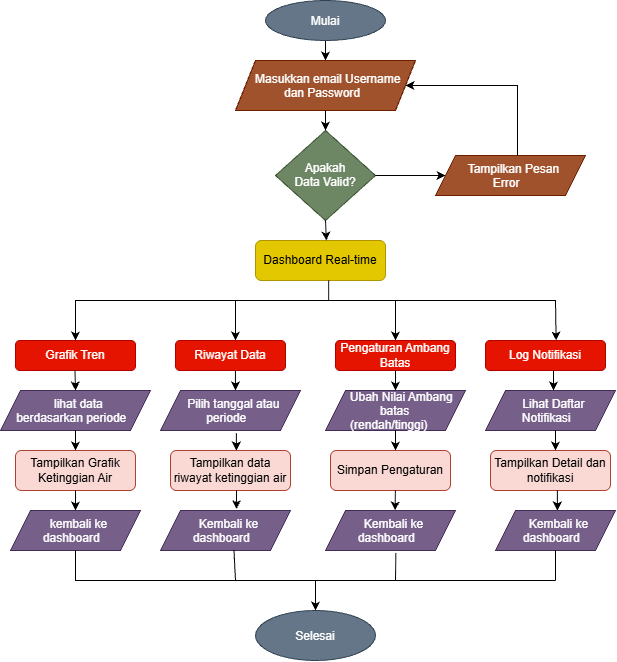

The diagram above was exported from draw.io. Its source (the exported page's mxGraphModel, read from the mxfile embedded in the PNG):
<mxGraphModel dx="1387" dy="695" grid="1" gridSize="10" guides="1" tooltips="1" connect="1" arrows="1" fold="1" page="1" pageScale="1" pageWidth="850" pageHeight="1100" math="0" shadow="0">
  <root>
    <mxCell id="0" />
    <mxCell id="1" parent="0" />
    <mxCell id="z_l-FImL_sv6CpFRhV4D-11" edge="1" parent="1" style="endArrow=classic;html=1;rounded=0;defaultLabelBackgroundColor=page;exitX=0.5;exitY=1;exitDx=0;exitDy=0;" value="">
      <mxGeometry height="50" relative="1" width="50" as="geometry">
        <mxPoint x="410" y="120" as="sourcePoint" />
        <mxPoint x="410" y="140" as="targetPoint" />
      </mxGeometry>
    </mxCell>
    <mxCell id="z_l-FImL_sv6CpFRhV4D-12" parent="1" style="shape=parallelogram;perimeter=parallelogramPerimeter;whiteSpace=wrap;html=1;shapeInside=1;fixedSize=1;fillColor=#a0522d;fontColor=#ffffff;strokeColor=#6D1F00;" value="Masukkan email Username dan Password" vertex="1">
      <mxGeometry height="50" width="180" x="320" y="140" as="geometry" />
    </mxCell>
    <mxCell id="z_l-FImL_sv6CpFRhV4D-13" edge="1" parent="1" source="z_l-FImL_sv6CpFRhV4D-12" style="endArrow=classic;html=1;rounded=0;defaultLabelBackgroundColor=page;exitX=0.5;exitY=1;exitDx=0;exitDy=0;" value="">
      <mxGeometry height="50" relative="1" width="50" as="geometry">
        <mxPoint x="470" y="280" as="sourcePoint" />
        <mxPoint x="410" y="210" as="targetPoint" />
      </mxGeometry>
    </mxCell>
    <mxCell id="z_l-FImL_sv6CpFRhV4D-14" parent="1" style="rhombus;whiteSpace=wrap;html=1;shapeInside=1;fillColor=#6d8764;fontColor=#ffffff;strokeColor=#3A5431;" value="Apakah Data Valid?" vertex="1">
      <mxGeometry height="90" width="100" x="360" y="210" as="geometry" />
    </mxCell>
    <mxCell id="z_l-FImL_sv6CpFRhV4D-15" edge="1" parent="1" source="z_l-FImL_sv6CpFRhV4D-14" style="endArrow=classic;html=1;rounded=0;defaultLabelBackgroundColor=page;exitX=1;exitY=0.5;exitDx=0;exitDy=0;" target="z_l-FImL_sv6CpFRhV4D-16" value="">
      <mxGeometry height="50" relative="1" width="50" as="geometry">
        <mxPoint x="470" y="280" as="sourcePoint" />
        <mxPoint x="520" y="295" as="targetPoint" />
      </mxGeometry>
    </mxCell>
    <mxCell id="z_l-FImL_sv6CpFRhV4D-16" parent="1" style="shape=parallelogram;perimeter=parallelogramPerimeter;whiteSpace=wrap;html=1;shapeInside=1;fixedSize=1;fillColor=#a0522d;fontColor=#ffffff;strokeColor=#6D1F00;" value="Tampilkan Pesan Error" vertex="1">
      <mxGeometry height="40" width="150" x="520" y="235" as="geometry" />
    </mxCell>
    <mxCell id="z_l-FImL_sv6CpFRhV4D-18" edge="1" parent="1" source="z_l-FImL_sv6CpFRhV4D-16" style="endArrow=classic;html=1;rounded=0;defaultLabelBackgroundColor=page;exitX=0.547;exitY=0;exitDx=0;exitDy=0;exitPerimeter=0;" target="z_l-FImL_sv6CpFRhV4D-12" value="">
      <mxGeometry height="50" relative="1" width="50" x="0.0117" as="geometry">
        <Array as="points">
          <mxPoint x="602.05" y="165" />
        </Array>
        <mxPoint x="470" y="280" as="sourcePoint" />
        <mxPoint x="520" y="230" as="targetPoint" />
      </mxGeometry>
    </mxCell>
    <mxCell id="z_l-FImL_sv6CpFRhV4D-19" parent="1" style="rounded=1;whiteSpace=wrap;html=1;roundedPerimeter=1;fillColor=#e3c800;fontColor=#000000;strokeColor=#B09500;" value="Dashboard Real-time" vertex="1">
      <mxGeometry height="40" width="130" x="340" y="320" as="geometry" />
    </mxCell>
    <mxCell id="z_l-FImL_sv6CpFRhV4D-20" edge="1" parent="1" source="z_l-FImL_sv6CpFRhV4D-14" style="endArrow=classic;html=1;rounded=0;defaultLabelBackgroundColor=page;exitX=0.5;exitY=1;exitDx=0;exitDy=0;entryX=0.554;entryY=-0.1;entryDx=0;entryDy=0;" target="z_l-FImL_sv6CpFRhV4D-19" value="">
      <mxGeometry height="50" relative="1" width="50" as="geometry">
        <mxPoint x="480" y="340" as="sourcePoint" />
        <mxPoint x="410" y="310" as="targetPoint" />
      </mxGeometry>
    </mxCell>
    <mxCell id="z_l-FImL_sv6CpFRhV4D-22" edge="1" parent="1" style="endArrow=none;html=1;rounded=0;defaultLabelBackgroundColor=page;entryX=0.569;entryY=1.05;entryDx=0;entryDy=0;" target="z_l-FImL_sv6CpFRhV4D-19" value="">
      <mxGeometry height="50" relative="1" width="50" as="geometry">
        <mxPoint x="413.15" y="380" as="sourcePoint" />
        <mxPoint x="480" y="500" as="targetPoint" />
      </mxGeometry>
    </mxCell>
    <mxCell id="z_l-FImL_sv6CpFRhV4D-24" parent="1" style="rounded=1;whiteSpace=wrap;html=1;roundedPerimeter=1;fillColor=#e51400;fontColor=#ffffff;strokeColor=#B20000;" value="Grafik Tren" vertex="1">
      <mxGeometry height="30" width="120" x="100" y="420" as="geometry" />
    </mxCell>
    <mxCell id="z_l-FImL_sv6CpFRhV4D-25" edge="1" parent="1" source="z_l-FImL_sv6CpFRhV4D-24" style="endArrow=classic;startArrow=classic;html=1;rounded=0;defaultLabelBackgroundColor=page;exitX=0.5;exitY=0;exitDx=0;exitDy=0;entryX=0.603;entryY=-0.082;entryDx=0;entryDy=0;" target="z_l-FImL_sv6CpFRhV4D-53" value="">
      <mxGeometry height="50" relative="1" width="50" x="-0.0393" as="geometry">
        <Array as="points">
          <mxPoint x="160" y="380" />
          <mxPoint x="640" y="380" />
        </Array>
        <mxPoint x="140" y="380" as="sourcePoint" />
        <mxPoint x="640" y="410" as="targetPoint" />
      </mxGeometry>
    </mxCell>
    <mxCell id="z_l-FImL_sv6CpFRhV4D-26" parent="1" style="shape=parallelogram;perimeter=parallelogramPerimeter;whiteSpace=wrap;html=1;shapeInside=1;fixedSize=1;fillColor=#76608a;fontColor=#ffffff;strokeColor=#432D57;" value="lihat data berdasarkan periode" vertex="1">
      <mxGeometry height="40" width="150" x="85" y="470" as="geometry" />
    </mxCell>
    <mxCell id="z_l-FImL_sv6CpFRhV4D-27" edge="1" parent="1" style="endArrow=classic;html=1;rounded=0;defaultLabelBackgroundColor=page;" value="">
      <mxGeometry height="50" relative="1" width="50" as="geometry">
        <mxPoint x="159.5" y="450" as="sourcePoint" />
        <mxPoint x="160" y="470" as="targetPoint" />
      </mxGeometry>
    </mxCell>
    <mxCell id="z_l-FImL_sv6CpFRhV4D-28" edge="1" parent="1" source="z_l-FImL_sv6CpFRhV4D-26" style="endArrow=classic;html=1;rounded=0;defaultLabelBackgroundColor=page;exitX=0.5;exitY=1;exitDx=0;exitDy=0;" value="">
      <mxGeometry height="50" relative="1" width="50" as="geometry">
        <mxPoint x="330" y="550" as="sourcePoint" />
        <mxPoint x="160" y="530" as="targetPoint" />
      </mxGeometry>
    </mxCell>
    <mxCell id="z_l-FImL_sv6CpFRhV4D-29" parent="1" style="ellipse;whiteSpace=wrap;html=1;shapeInside=1;fillColor=#647687;fontColor=#ffffff;strokeColor=#314354;" value="Mulai" vertex="1">
      <mxGeometry height="40" width="120" x="350" y="80" as="geometry" />
    </mxCell>
    <mxCell id="z_l-FImL_sv6CpFRhV4D-30" parent="1" style="rounded=1;whiteSpace=wrap;html=1;roundedPerimeter=1;fillColor=#fad9d5;strokeColor=#ae4132;" value="Tampilkan Grafik Ketinggian Air" vertex="1">
      <mxGeometry height="40" width="120" x="100" y="530" as="geometry" />
    </mxCell>
    <mxCell id="z_l-FImL_sv6CpFRhV4D-31" edge="1" parent="1" source="z_l-FImL_sv6CpFRhV4D-30" style="endArrow=classic;html=1;rounded=0;defaultLabelBackgroundColor=page;exitX=0.5;exitY=1;exitDx=0;exitDy=0;" target="z_l-FImL_sv6CpFRhV4D-32" value="">
      <mxGeometry height="50" relative="1" width="50" as="geometry">
        <mxPoint x="350" y="580" as="sourcePoint" />
        <mxPoint x="160" y="590" as="targetPoint" />
      </mxGeometry>
    </mxCell>
    <mxCell id="z_l-FImL_sv6CpFRhV4D-32" parent="1" style="shape=parallelogram;perimeter=parallelogramPerimeter;whiteSpace=wrap;html=1;shapeInside=1;fixedSize=1;fillColor=#76608a;strokeColor=#432D57;fontColor=#ffffff;" value="kembali ke dashboard" vertex="1">
      <mxGeometry height="40" width="130" x="95" y="590" as="geometry" />
    </mxCell>
    <mxCell id="z_l-FImL_sv6CpFRhV4D-34" edge="1" parent="1" style="endArrow=classic;html=1;rounded=0;defaultLabelBackgroundColor=page;" value="">
      <mxGeometry height="50" relative="1" width="50" as="geometry">
        <mxPoint x="320" y="380" as="sourcePoint" />
        <mxPoint x="320" y="420" as="targetPoint" />
      </mxGeometry>
    </mxCell>
    <mxCell id="z_l-FImL_sv6CpFRhV4D-35" parent="1" style="rounded=1;whiteSpace=wrap;html=1;roundedPerimeter=1;fillColor=#e51400;fontColor=#ffffff;strokeColor=#B20000;" value="Riwayat Data" vertex="1">
      <mxGeometry height="30" width="110" x="260" y="420" as="geometry" />
    </mxCell>
    <mxCell id="z_l-FImL_sv6CpFRhV4D-36" edge="1" parent="1" source="z_l-FImL_sv6CpFRhV4D-35" style="endArrow=classic;html=1;rounded=0;defaultLabelBackgroundColor=page;exitX=0.547;exitY=1.023;exitDx=0;exitDy=0;" value="">
      <mxGeometry height="50" relative="1" width="50" as="geometry">
        <mxPoint x="350" y="450" as="sourcePoint" />
        <mxPoint x="319.94" y="470" as="targetPoint" />
      </mxGeometry>
    </mxCell>
    <mxCell id="z_l-FImL_sv6CpFRhV4D-38" parent="1" style="shape=parallelogram;perimeter=parallelogramPerimeter;whiteSpace=wrap;html=1;shapeInside=1;fixedSize=1;fillColor=#76608a;fontColor=#ffffff;strokeColor=#432D57;" value="Pilih tanggal atau periode" vertex="1">
      <mxGeometry height="40" width="140" x="245" y="470" as="geometry" />
    </mxCell>
    <mxCell id="z_l-FImL_sv6CpFRhV4D-39" edge="1" parent="1" source="z_l-FImL_sv6CpFRhV4D-38" style="endArrow=classic;html=1;rounded=0;defaultLabelBackgroundColor=page;exitX=0.542;exitY=1.068;exitDx=0;exitDy=0;exitPerimeter=0;" value="">
      <mxGeometry height="50" relative="1" width="50" as="geometry">
        <mxPoint x="360" y="530" as="sourcePoint" />
        <mxPoint x="320.88" y="530" as="targetPoint" />
      </mxGeometry>
    </mxCell>
    <mxCell id="z_l-FImL_sv6CpFRhV4D-40" parent="1" style="rounded=1;whiteSpace=wrap;html=1;roundedPerimeter=1;fillColor=#fad9d5;strokeColor=#ae4132;" value="Tampilkan data riwayat ketinggian air" vertex="1">
      <mxGeometry height="40" width="120" x="255" y="530" as="geometry" />
    </mxCell>
    <mxCell id="z_l-FImL_sv6CpFRhV4D-41" edge="1" parent="1" source="z_l-FImL_sv6CpFRhV4D-40" style="endArrow=classic;html=1;rounded=0;defaultLabelBackgroundColor=page;exitX=0.555;exitY=1.047;exitDx=0;exitDy=0;entryX=0.584;entryY=-0.034;entryDx=0;entryDy=0;entryPerimeter=0;" target="z_l-FImL_sv6CpFRhV4D-42" value="">
      <mxGeometry height="50" relative="1" width="50" as="geometry">
        <mxPoint x="360" y="570" as="sourcePoint" />
        <mxPoint x="321.03" y="590" as="targetPoint" />
      </mxGeometry>
    </mxCell>
    <mxCell id="z_l-FImL_sv6CpFRhV4D-42" parent="1" style="shape=parallelogram;perimeter=parallelogramPerimeter;whiteSpace=wrap;html=1;shapeInside=1;fixedSize=1;fillColor=#76608a;strokeColor=#432D57;fontColor=#ffffff;" value="Kembali ke dashboard" vertex="1">
      <mxGeometry height="40" width="130" x="244.99999999999997" y="590" as="geometry" />
    </mxCell>
    <mxCell id="z_l-FImL_sv6CpFRhV4D-43" edge="1" parent="1" style="endArrow=classic;html=1;rounded=0;defaultLabelBackgroundColor=page;" value="">
      <mxGeometry height="50" relative="1" width="50" as="geometry">
        <mxPoint x="480" y="380" as="sourcePoint" />
        <mxPoint x="480" y="420" as="targetPoint" />
      </mxGeometry>
    </mxCell>
    <mxCell id="z_l-FImL_sv6CpFRhV4D-44" parent="1" style="rounded=1;whiteSpace=wrap;html=1;roundedPerimeter=1;fillColor=#e51400;strokeColor=#B20000;fontColor=#ffffff;" value="Pengaturan Ambang Batas" vertex="1">
      <mxGeometry height="30" width="120" x="420" y="420" as="geometry" />
    </mxCell>
    <mxCell id="z_l-FImL_sv6CpFRhV4D-45" edge="1" parent="1" source="z_l-FImL_sv6CpFRhV4D-44" style="endArrow=classic;html=1;rounded=0;defaultLabelBackgroundColor=page;exitX=0.5;exitY=1;exitDx=0;exitDy=0;" value="">
      <mxGeometry height="50" relative="1" width="50" as="geometry">
        <mxPoint x="370" y="540" as="sourcePoint" />
        <mxPoint x="480" y="470" as="targetPoint" />
      </mxGeometry>
    </mxCell>
    <mxCell id="z_l-FImL_sv6CpFRhV4D-47" parent="1" style="shape=parallelogram;perimeter=parallelogramPerimeter;whiteSpace=wrap;html=1;shapeInside=1;fixedSize=1;fillColor=#76608a;fontColor=#ffffff;strokeColor=#432D57;" value="Ubah Nilai Ambang batas (rendah/tinggi)" vertex="1">
      <mxGeometry height="40" width="140" x="410" y="470" as="geometry" />
    </mxCell>
    <mxCell id="z_l-FImL_sv6CpFRhV4D-48" edge="1" parent="1" style="endArrow=classic;html=1;rounded=0;defaultLabelBackgroundColor=page;" value="">
      <mxGeometry height="50" relative="1" width="50" as="geometry">
        <mxPoint x="480" y="510" as="sourcePoint" />
        <mxPoint x="480" y="530" as="targetPoint" />
      </mxGeometry>
    </mxCell>
    <mxCell id="z_l-FImL_sv6CpFRhV4D-49" parent="1" style="rounded=1;whiteSpace=wrap;html=1;roundedPerimeter=1;fillColor=#fad9d5;strokeColor=#ae4132;" value="Simpan Pengaturan" vertex="1">
      <mxGeometry height="40" width="120" x="415" y="530" as="geometry" />
    </mxCell>
    <mxCell id="z_l-FImL_sv6CpFRhV4D-50" edge="1" parent="1" source="z_l-FImL_sv6CpFRhV4D-49" style="endArrow=classic;html=1;rounded=0;defaultLabelBackgroundColor=page;exitX=0.545;exitY=1.051;exitDx=0;exitDy=0;" value="">
      <mxGeometry height="50" relative="1" width="50" as="geometry">
        <mxPoint x="370" y="540" as="sourcePoint" />
        <mxPoint x="479.59183673469374" y="589.9999999999999" as="targetPoint" />
      </mxGeometry>
    </mxCell>
    <mxCell id="z_l-FImL_sv6CpFRhV4D-52" parent="1" style="shape=parallelogram;perimeter=parallelogramPerimeter;whiteSpace=wrap;html=1;shapeInside=1;fixedSize=1;fillColor=#76608a;fontColor=#ffffff;strokeColor=#432D57;" value="Kembali ke dashboard" vertex="1">
      <mxGeometry height="40" width="130" x="410" y="590" as="geometry" />
    </mxCell>
    <mxCell id="z_l-FImL_sv6CpFRhV4D-53" parent="1" style="rounded=1;whiteSpace=wrap;html=1;roundedPerimeter=1;fillColor=#e51400;fontColor=#ffffff;strokeColor=#B20000;" value="Log Notifikasi" vertex="1">
      <mxGeometry height="30" width="120" x="570" y="420" as="geometry" />
    </mxCell>
    <mxCell id="z_l-FImL_sv6CpFRhV4D-54" edge="1" parent="1" source="z_l-FImL_sv6CpFRhV4D-53" style="endArrow=classic;html=1;rounded=0;defaultLabelBackgroundColor=page;exitX=0.572;exitY=1.038;exitDx=0;exitDy=0;" value="">
      <mxGeometry height="50" relative="1" width="50" x="0.5" as="geometry">
        <Array as="points">
          <mxPoint x="638.03" y="460" />
        </Array>
        <mxPoint x="370" y="540" as="sourcePoint" />
        <mxPoint x="638.03" y="470" as="targetPoint" />
      </mxGeometry>
    </mxCell>
    <mxCell id="z_l-FImL_sv6CpFRhV4D-56" parent="1" style="shape=parallelogram;perimeter=parallelogramPerimeter;whiteSpace=wrap;html=1;shapeInside=1;fixedSize=1;fillColor=#76608a;fontColor=#ffffff;strokeColor=#432D57;" value="Lihat Daftar Notifikasi" vertex="1">
      <mxGeometry height="40" width="130" x="570" y="470" as="geometry" />
    </mxCell>
    <mxCell id="z_l-FImL_sv6CpFRhV4D-57" edge="1" parent="1" style="endArrow=classic;html=1;rounded=0;defaultLabelBackgroundColor=page;" value="">
      <mxGeometry height="50" relative="1" width="50" as="geometry">
        <mxPoint x="640" y="510" as="sourcePoint" />
        <mxPoint x="640" y="530" as="targetPoint" />
      </mxGeometry>
    </mxCell>
    <mxCell id="z_l-FImL_sv6CpFRhV4D-58" parent="1" style="rounded=1;whiteSpace=wrap;html=1;roundedPerimeter=1;fillColor=#fad9d5;strokeColor=#ae4132;" value="Tampilkan Detail dan notifikasi" vertex="1">
      <mxGeometry height="40" width="120" x="575" y="530" as="geometry" />
    </mxCell>
    <mxCell id="z_l-FImL_sv6CpFRhV4D-59" edge="1" parent="1" source="z_l-FImL_sv6CpFRhV4D-58" style="endArrow=classic;html=1;rounded=0;defaultLabelBackgroundColor=page;exitX=0.561;exitY=1.032;exitDx=0;exitDy=0;" value="">
      <mxGeometry height="50" relative="1" width="50" as="geometry">
        <mxPoint x="370" y="530" as="sourcePoint" />
        <mxPoint x="641.88" y="590" as="targetPoint" />
      </mxGeometry>
    </mxCell>
    <mxCell id="z_l-FImL_sv6CpFRhV4D-60" parent="1" style="shape=parallelogram;perimeter=parallelogramPerimeter;whiteSpace=wrap;html=1;shapeInside=1;fixedSize=1;fillColor=#76608a;strokeColor=#432D57;fontColor=#ffffff;" value="Kembali ke dashboard" vertex="1">
      <mxGeometry height="40" width="120" x="580" y="590" as="geometry" />
    </mxCell>
    <mxCell id="z_l-FImL_sv6CpFRhV4D-61" edge="1" parent="1" source="z_l-FImL_sv6CpFRhV4D-32" style="endArrow=none;html=1;rounded=0;defaultLabelBackgroundColor=page;exitX=0.5;exitY=1;exitDx=0;exitDy=0;entryX=0.565;entryY=0.987;entryDx=0;entryDy=0;entryPerimeter=0;" target="z_l-FImL_sv6CpFRhV4D-42" value="">
      <mxGeometry height="50" relative="1" width="50" x="-0.7467" as="geometry">
        <Array as="points">
          <mxPoint x="160" y="660" />
          <mxPoint x="640" y="660" />
          <mxPoint x="320" y="660" />
        </Array>
        <mxPoint x="370" y="590" as="sourcePoint" />
        <mxPoint x="430" y="670" as="targetPoint" />
      </mxGeometry>
    </mxCell>
    <mxCell id="z_l-FImL_sv6CpFRhV4D-62" edge="1" parent="1" source="z_l-FImL_sv6CpFRhV4D-52" style="endArrow=none;html=1;rounded=0;defaultLabelBackgroundColor=page;exitX=0.541;exitY=1.062;exitDx=0;exitDy=0;exitPerimeter=0;" value="">
      <mxGeometry height="50" relative="1" width="50" as="geometry">
        <mxPoint x="370" y="590" as="sourcePoint" />
        <mxPoint x="480" y="660" as="targetPoint" />
      </mxGeometry>
    </mxCell>
    <mxCell id="z_l-FImL_sv6CpFRhV4D-63" edge="1" parent="1" source="z_l-FImL_sv6CpFRhV4D-60" style="endArrow=none;html=1;rounded=0;defaultLabelBackgroundColor=page;exitX=0.5;exitY=1;exitDx=0;exitDy=0;" value="">
      <mxGeometry height="50" relative="1" width="50" as="geometry">
        <mxPoint x="370" y="590" as="sourcePoint" />
        <mxPoint x="640" y="660" as="targetPoint" />
      </mxGeometry>
    </mxCell>
    <mxCell id="z_l-FImL_sv6CpFRhV4D-64" edge="1" parent="1" style="endArrow=classic;html=1;rounded=0;defaultLabelBackgroundColor=page;" target="z_l-FImL_sv6CpFRhV4D-65" value="">
      <mxGeometry height="50" relative="1" width="50" as="geometry">
        <mxPoint x="400" y="660" as="sourcePoint" />
        <mxPoint x="400" y="690" as="targetPoint" />
      </mxGeometry>
    </mxCell>
    <mxCell id="z_l-FImL_sv6CpFRhV4D-65" parent="1" style="ellipse;whiteSpace=wrap;html=1;shapeInside=1;fillColor=#647687;fontColor=#ffffff;strokeColor=#314354;" value="Selesai" vertex="1">
      <mxGeometry height="50" width="120" x="340" y="690" as="geometry" />
    </mxCell>
  </root>
</mxGraphModel>